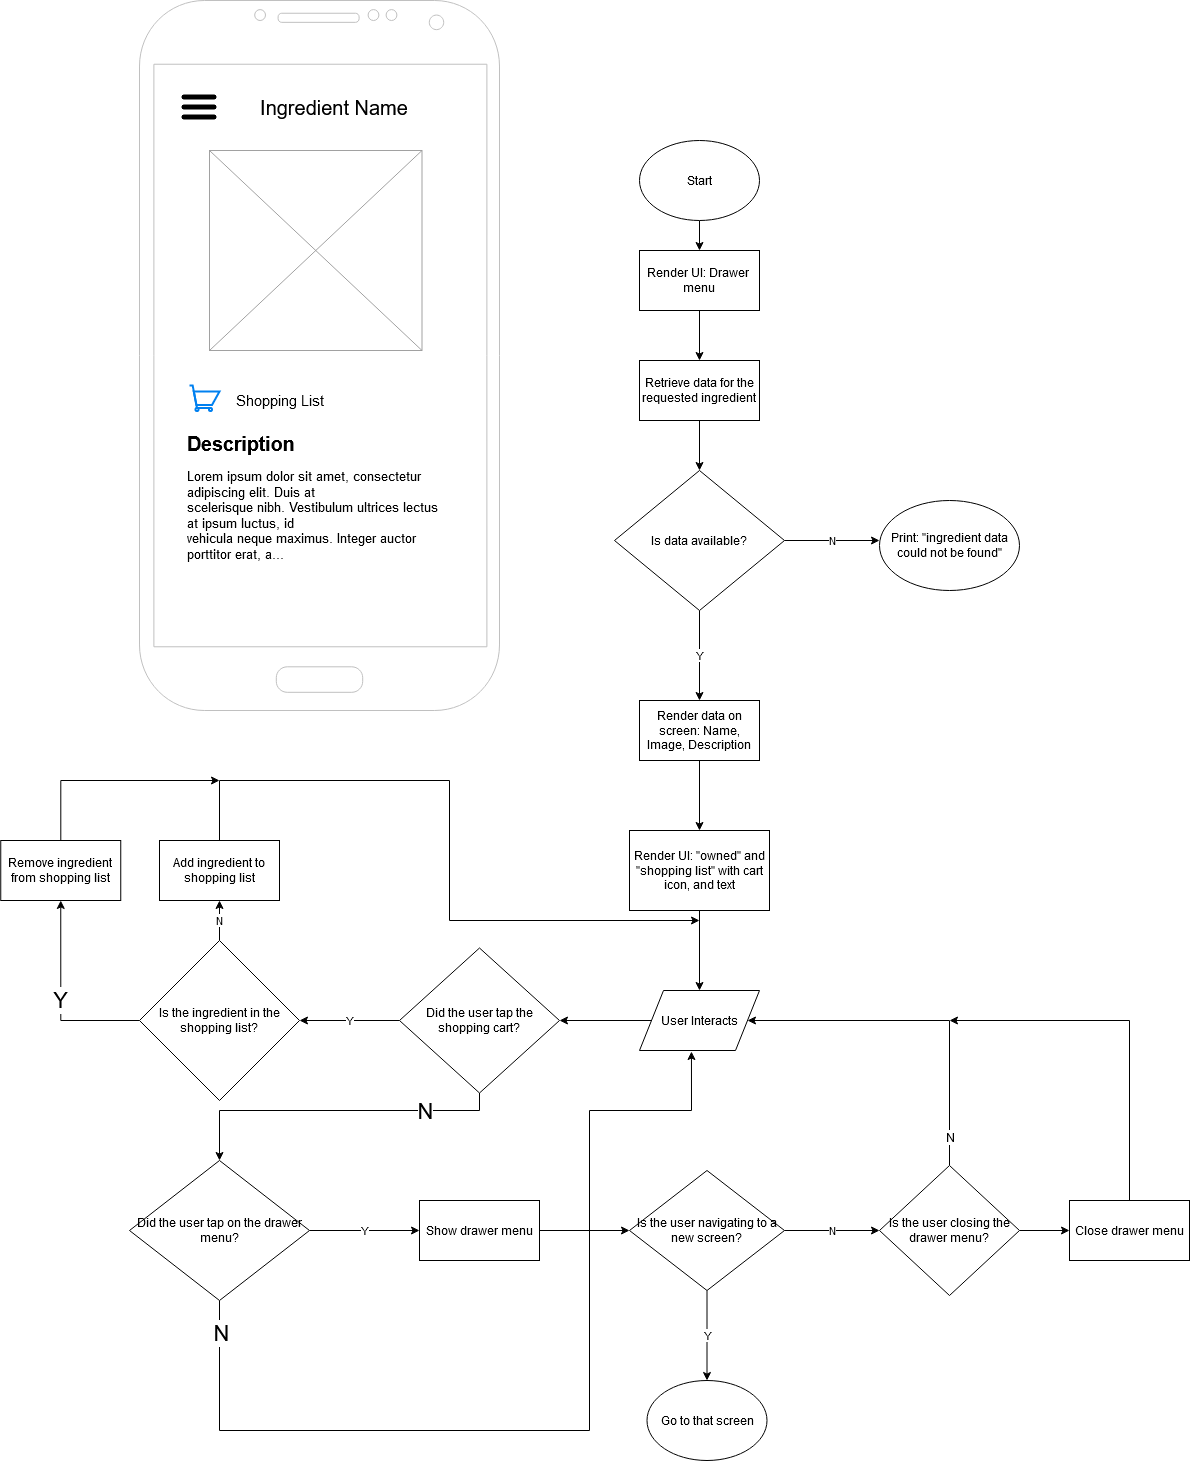

The diagram above was exported from draw.io. Its source (the exported page's mxGraphModel, read from the mxfile embedded in the PNG):
<mxGraphModel dx="2422" dy="5733" grid="1" gridSize="10" guides="1" tooltips="1" connect="1" arrows="1" fold="1" page="1" pageScale="1" pageWidth="1000" pageHeight="500" math="0" shadow="0">
  <root>
    <mxCell id="0" />
    <mxCell id="1" parent="0" />
    <mxCell id="2" style="edgeStyle=orthogonalEdgeStyle;rounded=0;orthogonalLoop=1;jettySize=auto;html=1;entryX=0.5;entryY=0;entryDx=0;entryDy=0;" edge="1" source="3" target="14" parent="1">
      <mxGeometry relative="1" as="geometry" />
    </mxCell>
    <mxCell id="3" value="Start" style="ellipse;whiteSpace=wrap;html=1;" vertex="1" parent="1">
      <mxGeometry x="560" y="-4790" width="120" height="80" as="geometry" />
    </mxCell>
    <mxCell id="4" style="edgeStyle=orthogonalEdgeStyle;rounded=0;orthogonalLoop=1;jettySize=auto;html=1;" edge="1" source="5" target="8" parent="1">
      <mxGeometry relative="1" as="geometry" />
    </mxCell>
    <mxCell id="5" value="Retrieve data for the requested ingredient" style="rounded=0;whiteSpace=wrap;html=1;" vertex="1" parent="1">
      <mxGeometry x="560" y="-4570" width="120" height="60" as="geometry" />
    </mxCell>
    <mxCell id="6" value="N" style="edgeStyle=orthogonalEdgeStyle;rounded=0;orthogonalLoop=1;jettySize=auto;html=1;" edge="1" source="8" parent="1">
      <mxGeometry relative="1" as="geometry">
        <mxPoint x="800" y="-4390" as="targetPoint" />
      </mxGeometry>
    </mxCell>
    <mxCell id="7" value="Y" style="edgeStyle=orthogonalEdgeStyle;rounded=0;orthogonalLoop=1;jettySize=auto;html=1;entryX=0.5;entryY=0;entryDx=0;entryDy=0;" edge="1" source="8" target="10" parent="1">
      <mxGeometry relative="1" as="geometry" />
    </mxCell>
    <mxCell id="8" value="Is data available?" style="rhombus;whiteSpace=wrap;html=1;" vertex="1" parent="1">
      <mxGeometry x="535" y="-4460" width="170" height="140" as="geometry" />
    </mxCell>
    <mxCell id="9" style="edgeStyle=orthogonalEdgeStyle;rounded=0;orthogonalLoop=1;jettySize=auto;html=1;entryX=0.5;entryY=0;entryDx=0;entryDy=0;" edge="1" source="10" target="16" parent="1">
      <mxGeometry relative="1" as="geometry" />
    </mxCell>
    <mxCell id="10" value="Render data on screen: Name, Image, Description" style="rounded=0;whiteSpace=wrap;html=1;" vertex="1" parent="1">
      <mxGeometry x="560" y="-4230" width="120" height="60" as="geometry" />
    </mxCell>
    <mxCell id="11" style="edgeStyle=orthogonalEdgeStyle;rounded=0;orthogonalLoop=1;jettySize=auto;html=1;entryX=1;entryY=0.5;entryDx=0;entryDy=0;" edge="1" source="12" target="20" parent="1">
      <mxGeometry relative="1" as="geometry" />
    </mxCell>
    <mxCell id="12" value="User Interacts" style="shape=parallelogram;perimeter=parallelogramPerimeter;whiteSpace=wrap;html=1;" vertex="1" parent="1">
      <mxGeometry x="560" y="-3940" width="120" height="60" as="geometry" />
    </mxCell>
    <mxCell id="13" style="edgeStyle=orthogonalEdgeStyle;rounded=0;orthogonalLoop=1;jettySize=auto;html=1;" edge="1" source="14" target="5" parent="1">
      <mxGeometry relative="1" as="geometry" />
    </mxCell>
    <mxCell id="14" value="Render UI: Drawer&amp;nbsp; menu" style="rounded=0;whiteSpace=wrap;html=1;" vertex="1" parent="1">
      <mxGeometry x="560" y="-4680" width="120" height="60" as="geometry" />
    </mxCell>
    <mxCell id="15" value="" style="edgeStyle=orthogonalEdgeStyle;rounded=0;orthogonalLoop=1;jettySize=auto;html=1;fontSize=22;" edge="1" source="16" parent="1">
      <mxGeometry relative="1" as="geometry">
        <mxPoint x="620" y="-3940" as="targetPoint" />
      </mxGeometry>
    </mxCell>
    <mxCell id="16" value="Render UI: &quot;owned&quot; and &quot;shopping list&quot; with cart icon, and text" style="rounded=0;whiteSpace=wrap;html=1;" vertex="1" parent="1">
      <mxGeometry x="550" y="-4100" width="140" height="80" as="geometry" />
    </mxCell>
    <mxCell id="17" value="Y" style="edgeStyle=orthogonalEdgeStyle;rounded=0;orthogonalLoop=1;jettySize=auto;html=1;entryX=1;entryY=0.5;entryDx=0;entryDy=0;" edge="1" source="20" target="23" parent="1">
      <mxGeometry relative="1" as="geometry" />
    </mxCell>
    <mxCell id="18" style="edgeStyle=orthogonalEdgeStyle;rounded=0;orthogonalLoop=1;jettySize=auto;html=1;fontSize=22;entryX=0.5;entryY=0;entryDx=0;entryDy=0;" edge="1" source="20" target="27" parent="1">
      <mxGeometry relative="1" as="geometry">
        <mxPoint x="140" y="-3810" as="targetPoint" />
        <Array as="points">
          <mxPoint x="400" y="-3820" />
          <mxPoint x="140" y="-3820" />
        </Array>
      </mxGeometry>
    </mxCell>
    <mxCell id="19" value="N" style="text;html=1;align=center;verticalAlign=middle;resizable=0;points=[];labelBackgroundColor=#ffffff;fontSize=22;" vertex="1" connectable="0" parent="18">
      <mxGeometry x="-0.5573" relative="1" as="geometry">
        <mxPoint as="offset" />
      </mxGeometry>
    </mxCell>
    <mxCell id="20" value="Did the user tap the shopping cart?" style="rhombus;whiteSpace=wrap;html=1;rounded=0;shadow=0;comic=0;" vertex="1" parent="1">
      <mxGeometry x="320" y="-3982.5" width="160" height="145" as="geometry" />
    </mxCell>
    <mxCell id="21" value="N" style="edgeStyle=orthogonalEdgeStyle;rounded=0;orthogonalLoop=1;jettySize=auto;html=1;entryX=0.5;entryY=1;entryDx=0;entryDy=0;" edge="1" source="23" target="29" parent="1">
      <mxGeometry relative="1" as="geometry" />
    </mxCell>
    <mxCell id="22" value="Y" style="edgeStyle=orthogonalEdgeStyle;rounded=0;orthogonalLoop=1;jettySize=auto;html=1;entryX=0.5;entryY=1;entryDx=0;entryDy=0;fontSize=22;" edge="1" source="23" target="49" parent="1">
      <mxGeometry relative="1" as="geometry" />
    </mxCell>
    <mxCell id="23" value="Is the ingredient in the shopping list?" style="rhombus;whiteSpace=wrap;html=1;" vertex="1" parent="1">
      <mxGeometry x="60" y="-3990" width="160" height="160" as="geometry" />
    </mxCell>
    <mxCell id="24" value="Y" style="edgeStyle=orthogonalEdgeStyle;rounded=0;orthogonalLoop=1;jettySize=auto;html=1;entryX=0;entryY=0.5;entryDx=0;entryDy=0;" edge="1" source="27" parent="1">
      <mxGeometry relative="1" as="geometry">
        <mxPoint x="340" y="-3700" as="targetPoint" />
      </mxGeometry>
    </mxCell>
    <mxCell id="25" style="edgeStyle=orthogonalEdgeStyle;rounded=0;orthogonalLoop=1;jettySize=auto;html=1;fontSize=22;entryX=0.433;entryY=1.017;entryDx=0;entryDy=0;entryPerimeter=0;" edge="1" source="27" target="12" parent="1">
      <mxGeometry relative="1" as="geometry">
        <mxPoint x="520" y="-3820" as="targetPoint" />
        <Array as="points">
          <mxPoint x="140" y="-3500" />
          <mxPoint x="510" y="-3500" />
          <mxPoint x="510" y="-3820" />
          <mxPoint x="612" y="-3820" />
        </Array>
      </mxGeometry>
    </mxCell>
    <mxCell id="26" value="N" style="text;html=1;align=center;verticalAlign=middle;resizable=0;points=[];labelBackgroundColor=#ffffff;fontSize=22;" vertex="1" connectable="0" parent="25">
      <mxGeometry x="-0.9348" y="1" relative="1" as="geometry">
        <mxPoint as="offset" />
      </mxGeometry>
    </mxCell>
    <mxCell id="27" value="Did the user tap on the drawer menu?" style="rhombus;whiteSpace=wrap;html=1;" vertex="1" parent="1">
      <mxGeometry x="50" y="-3770" width="180" height="140" as="geometry" />
    </mxCell>
    <mxCell id="28" style="edgeStyle=orthogonalEdgeStyle;rounded=0;orthogonalLoop=1;jettySize=auto;html=1;" edge="1" source="29" parent="1">
      <mxGeometry relative="1" as="geometry">
        <mxPoint x="620" y="-4010" as="targetPoint" />
        <Array as="points">
          <mxPoint x="140" y="-4150" />
          <mxPoint x="370" y="-4150" />
          <mxPoint x="370" y="-4010" />
        </Array>
      </mxGeometry>
    </mxCell>
    <mxCell id="29" value="Add ingredient to shopping list" style="rounded=0;whiteSpace=wrap;html=1;" vertex="1" parent="1">
      <mxGeometry x="80" y="-4090" width="120" height="60" as="geometry" />
    </mxCell>
    <mxCell id="30" value="Y" style="edgeStyle=orthogonalEdgeStyle;rounded=0;orthogonalLoop=1;jettySize=auto;html=1;entryX=0.5;entryY=0;entryDx=0;entryDy=0;" edge="1" source="32" target="33" parent="1">
      <mxGeometry relative="1" as="geometry">
        <mxPoint x="627.5" y="-3570" as="targetPoint" />
      </mxGeometry>
    </mxCell>
    <mxCell id="31" value="N" style="edgeStyle=orthogonalEdgeStyle;rounded=0;orthogonalLoop=1;jettySize=auto;html=1;entryX=0;entryY=0.5;entryDx=0;entryDy=0;" edge="1" source="32" target="37" parent="1">
      <mxGeometry relative="1" as="geometry" />
    </mxCell>
    <mxCell id="32" value="Is the user navigating to a new screen?" style="rhombus;whiteSpace=wrap;html=1;" vertex="1" parent="1">
      <mxGeometry x="550" y="-3760" width="155" height="120" as="geometry" />
    </mxCell>
    <mxCell id="33" value="Go to that screen" style="ellipse;whiteSpace=wrap;html=1;" vertex="1" parent="1">
      <mxGeometry x="567.5" y="-3550" width="120" height="80" as="geometry" />
    </mxCell>
    <mxCell id="34" style="edgeStyle=orthogonalEdgeStyle;rounded=0;orthogonalLoop=1;jettySize=auto;html=1;" edge="1" source="37" target="12" parent="1">
      <mxGeometry relative="1" as="geometry">
        <mxPoint x="870" y="-3910" as="targetPoint" />
        <Array as="points">
          <mxPoint x="870" y="-3910" />
        </Array>
      </mxGeometry>
    </mxCell>
    <mxCell id="35" value="N" style="text;html=1;align=center;verticalAlign=middle;resizable=0;points=[];labelBackgroundColor=#ffffff;fontSize=12;" vertex="1" connectable="0" parent="34">
      <mxGeometry x="-0.8329" relative="1" as="geometry">
        <mxPoint as="offset" />
      </mxGeometry>
    </mxCell>
    <mxCell id="36" style="edgeStyle=orthogonalEdgeStyle;rounded=0;orthogonalLoop=1;jettySize=auto;html=1;entryX=0;entryY=0.5;entryDx=0;entryDy=0;fontSize=12;" edge="1" source="37" target="52" parent="1">
      <mxGeometry relative="1" as="geometry" />
    </mxCell>
    <mxCell id="37" value="Is the user closing the drawer menu?" style="rhombus;whiteSpace=wrap;html=1;" vertex="1" parent="1">
      <mxGeometry x="800" y="-3765" width="140" height="130" as="geometry" />
    </mxCell>
    <mxCell id="38" style="edgeStyle=orthogonalEdgeStyle;rounded=0;orthogonalLoop=1;jettySize=auto;html=1;entryX=0;entryY=0.5;entryDx=0;entryDy=0;" edge="1" source="39" target="32" parent="1">
      <mxGeometry relative="1" as="geometry" />
    </mxCell>
    <mxCell id="39" value="Show drawer menu" style="rounded=0;whiteSpace=wrap;html=1;" vertex="1" parent="1">
      <mxGeometry x="340" y="-3730" width="120" height="60" as="geometry" />
    </mxCell>
    <mxCell id="40" value="" style="verticalLabelPosition=bottom;verticalAlign=top;html=1;shadow=0;dashed=0;strokeWidth=1;shape=mxgraph.android.phone2;strokeColor=#c0c0c0;rounded=0;comic=0;gradientColor=none;" vertex="1" parent="1">
      <mxGeometry x="60" y="-4930" width="360" height="710" as="geometry" />
    </mxCell>
    <mxCell id="41" value="&lt;font style=&quot;font-size: 15px&quot;&gt;Shopping List&lt;/font&gt;" style="text;html=1;align=center;verticalAlign=middle;resizable=0;points=[];autosize=1;fontSize=22;" vertex="1" parent="40">
      <mxGeometry x="90" y="382.75" width="100" height="30" as="geometry" />
    </mxCell>
    <mxCell id="42" value="" style="shape=image;html=1;verticalAlign=top;verticalLabelPosition=bottom;labelBackgroundColor=#ffffff;imageAspect=0;aspect=fixed;image=https://cdn4.iconfinder.com/data/icons/wirecons-free-vector-icons/32/menu-alt-128.png;rounded=0;shadow=0;comic=0;gradientColor=none;" vertex="1" parent="1">
      <mxGeometry x="100" y="-4843" width="40" height="40" as="geometry" />
    </mxCell>
    <mxCell id="43" value="Ingredient Name" style="text;html=1;strokeColor=none;fillColor=none;align=center;verticalAlign=middle;whiteSpace=wrap;rounded=0;shadow=0;comic=0;fontSize=20;" vertex="1" parent="1">
      <mxGeometry x="160" y="-4848" width="190" height="50" as="geometry" />
    </mxCell>
    <mxCell id="44" value="" style="verticalLabelPosition=bottom;shadow=0;dashed=0;align=center;html=1;verticalAlign=top;strokeWidth=1;shape=mxgraph.mockup.graphics.simpleIcon;strokeColor=#999999;rounded=0;comic=0;gradientColor=none;fontSize=20;strokeOpacity=92;" vertex="1" parent="1">
      <mxGeometry x="130" y="-4780" width="212.5" height="200" as="geometry" />
    </mxCell>
    <mxCell id="45" value="&lt;h2&gt;Description&lt;/h2&gt;" style="text;html=1;strokeColor=none;fillColor=none;align=left;verticalAlign=middle;whiteSpace=wrap;rounded=0;shadow=0;comic=0;fontSize=13;" vertex="1" parent="1">
      <mxGeometry x="106.25" y="-4515" width="150" height="55" as="geometry" />
    </mxCell>
    <mxCell id="46" value="Lorem ipsum dolor sit amet, consectetur adipiscing elit. Duis at &lt;br&gt;scelerisque nibh. Vestibulum ultrices lectus at ipsum luctus, id &lt;br&gt;vehicula neque maximus. Integer auctor porttitor erat, a..." style="text;html=1;strokeColor=none;fillColor=none;align=left;verticalAlign=middle;whiteSpace=wrap;rounded=0;shadow=0;comic=0;fontSize=13;" vertex="1" parent="1">
      <mxGeometry x="106.25" y="-4460" width="260" height="90" as="geometry" />
    </mxCell>
    <mxCell id="47" value="" style="html=1;verticalLabelPosition=bottom;align=center;labelBackgroundColor=#ffffff;verticalAlign=top;strokeWidth=2;strokeColor=#0080F0;shadow=0;dashed=0;shape=mxgraph.ios7.icons.shopping_cart;fontSize=27;" vertex="1" parent="1">
      <mxGeometry x="110" y="-4545" width="30" height="25.5" as="geometry" />
    </mxCell>
    <mxCell id="48" style="edgeStyle=orthogonalEdgeStyle;rounded=0;orthogonalLoop=1;jettySize=auto;html=1;fontSize=22;" edge="1" source="49" parent="1">
      <mxGeometry relative="1" as="geometry">
        <mxPoint x="140" y="-4150" as="targetPoint" />
        <Array as="points">
          <mxPoint x="-19" y="-4150" />
        </Array>
      </mxGeometry>
    </mxCell>
    <mxCell id="49" value="Remove ingredient from shopping list" style="rounded=0;whiteSpace=wrap;html=1;" vertex="1" parent="1">
      <mxGeometry x="-78.75" y="-4090" width="120" height="60" as="geometry" />
    </mxCell>
    <mxCell id="50" value="Print: &quot;ingredient data could not be found&quot;" style="ellipse;whiteSpace=wrap;html=1;fontSize=12;" vertex="1" parent="1">
      <mxGeometry x="800" y="-4430" width="140" height="90" as="geometry" />
    </mxCell>
    <mxCell id="51" style="edgeStyle=orthogonalEdgeStyle;rounded=0;orthogonalLoop=1;jettySize=auto;html=1;fontSize=12;" edge="1" source="52" parent="1">
      <mxGeometry relative="1" as="geometry">
        <mxPoint x="870" y="-3910" as="targetPoint" />
        <Array as="points">
          <mxPoint x="1050" y="-3910" />
        </Array>
      </mxGeometry>
    </mxCell>
    <mxCell id="52" value="Close drawer menu" style="rounded=0;whiteSpace=wrap;html=1;fontSize=12;" vertex="1" parent="1">
      <mxGeometry x="990" y="-3730" width="120" height="60" as="geometry" />
    </mxCell>
  </root>
</mxGraphModel>